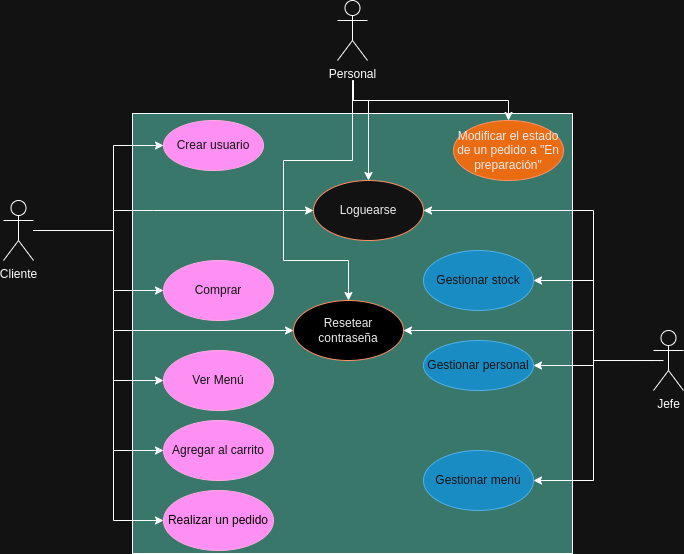

The diagram above was exported from draw.io. Its source (the exported page's mxGraphModel, read from the mxfile embedded in the PNG):
<mxGraphModel dx="1360" dy="793" grid="1" gridSize="10" guides="1" tooltips="1" connect="1" arrows="1" fold="1" page="1" pageScale="1" pageWidth="827" pageHeight="1169" math="0" shadow="0">
  <root>
    <mxCell id="0" />
    <mxCell id="1" parent="0" />
    <mxCell id="aC4kfx8NkkuvLWR6pBeV-1" parent="1" style="shape=umlActor;verticalLabelPosition=bottom;verticalAlign=top;html=1;outlineConnect=0;" value="Cliente&lt;div&gt;&lt;br&gt;&lt;/div&gt;" vertex="1">
      <mxGeometry height="60" width="30" x="70" y="210" as="geometry" />
    </mxCell>
    <mxCell id="iKthyNoclZ1iaE-_6_IJ-2" parent="1" style="whiteSpace=wrap;html=1;aspect=fixed;fillColor=light-dark(#FFFFFF,#387769);" value="" vertex="1">
      <mxGeometry height="440" width="440" x="199" y="123" as="geometry" />
    </mxCell>
    <mxCell id="iKthyNoclZ1iaE-_6_IJ-5" parent="1" style="ellipse;whiteSpace=wrap;html=1;fillColor=#d80073;fontColor=#ffffff;strokeColor=#A50040;" value="Comprar" vertex="1">
      <mxGeometry height="60" width="110" x="230" y="270" as="geometry" />
    </mxCell>
    <mxCell id="iKthyNoclZ1iaE-_6_IJ-3" parent="1" style="ellipse;whiteSpace=wrap;html=1;fillColor=#d80073;fontColor=#ffffff;strokeColor=#A50040;" value="&lt;font style=&quot;color: light-dark(rgb(0, 0, 0), rgb(0, 0, 0));&quot;&gt;Realizar un pedido&lt;/font&gt;" vertex="1">
      <mxGeometry height="60" width="110" x="230" y="500" as="geometry" />
    </mxCell>
    <mxCell id="iKthyNoclZ1iaE-_6_IJ-6" parent="1" style="ellipse;whiteSpace=wrap;html=1;fillColor=#d80073;fontColor=#ffffff;strokeColor=#A50040;" value="Ver Menú" vertex="1">
      <mxGeometry height="60" width="110" x="230" y="360" as="geometry" />
    </mxCell>
    <mxCell id="P9oK6RM_4V0uVrovZadN-9" parent="1" style="ellipse;whiteSpace=wrap;html=1;fillColor=light-dark(#000000,#000000);fontColor=#000000;labelBackgroundColor=none;strokeColor=#C73500;align=center;verticalAlign=middle;fontFamily=Helvetica;fontSize=12;" value="Resetear contraseña" vertex="1">
      <mxGeometry height="60" width="110" x="360" y="310" as="geometry" />
    </mxCell>
    <mxCell id="aC4kfx8NkkuvLWR6pBeV-4" parent="1" style="shape=umlActor;verticalLabelPosition=bottom;verticalAlign=top;html=1;outlineConnect=0;" value="Personal" vertex="1">
      <mxGeometry height="60" width="30" x="404" y="10" as="geometry" />
    </mxCell>
    <mxCell id="P9oK6RM_4V0uVrovZadN-17" edge="1" parent="1" style="edgeStyle=orthogonalEdgeStyle;rounded=0;orthogonalLoop=1;jettySize=auto;html=1;entryX=0.5;entryY=0;entryDx=0;entryDy=0;" target="P9oK6RM_4V0uVrovZadN-9">
      <mxGeometry relative="1" as="geometry">
        <Array as="points">
          <mxPoint x="419" y="170" />
          <mxPoint x="350" y="170" />
          <mxPoint x="350" y="270" />
          <mxPoint x="415" y="270" />
        </Array>
        <mxPoint x="420" y="90" as="sourcePoint" />
      </mxGeometry>
    </mxCell>
    <mxCell id="iKthyNoclZ1iaE-_6_IJ-14" edge="1" parent="1" style="edgeStyle=orthogonalEdgeStyle;rounded=0;orthogonalLoop=1;jettySize=auto;html=1;" target="iKthyNoclZ1iaE-_6_IJ-4">
      <mxGeometry relative="1" as="geometry">
        <Array as="points">
          <mxPoint x="420" y="110" />
          <mxPoint x="435" y="110" />
        </Array>
        <mxPoint x="419" y="90" as="sourcePoint" />
      </mxGeometry>
    </mxCell>
    <mxCell id="joDBUc9UdiNODJZxpPPp-1" parent="1" style="ellipse;whiteSpace=wrap;html=1;fillColor=#d80073;fontColor=#ffffff;labelBackgroundColor=none;strokeColor=#A50040;align=center;verticalAlign=middle;fontFamily=Helvetica;fontSize=12;" value="Crear usuario" vertex="1">
      <mxGeometry height="50" width="100" x="230" y="130" as="geometry" />
    </mxCell>
    <mxCell id="P9oK6RM_4V0uVrovZadN-6" edge="1" parent="1" style="edgeStyle=orthogonalEdgeStyle;rounded=0;orthogonalLoop=1;jettySize=auto;html=1;" target="IcwSY09T32Z-Rl_EaryX-3">
      <mxGeometry relative="1" as="geometry">
        <Array as="points">
          <mxPoint x="419" y="110" />
          <mxPoint x="575" y="110" />
        </Array>
        <mxPoint x="440" y="110" as="sourcePoint" />
      </mxGeometry>
    </mxCell>
    <mxCell id="IcwSY09T32Z-Rl_EaryX-3" parent="1" style="ellipse;whiteSpace=wrap;html=1;fillColor=#fa6800;fontColor=#000000;strokeColor=#C73500;" value="Modificar el estado de un pedido a &quot;En preparación&quot;" vertex="1">
      <mxGeometry height="60" width="110" x="520" y="130" as="geometry" />
    </mxCell>
    <mxCell id="aC4kfx8NkkuvLWR6pBeV-8" edge="1" parent="1" style="endArrow=classic;html=1;rounded=0;entryX=0;entryY=0.5;entryDx=0;entryDy=0;" target="iKthyNoclZ1iaE-_6_IJ-4" value="">
      <mxGeometry height="50" relative="1" width="50" as="geometry">
        <Array as="points">
          <mxPoint x="220" y="220" />
        </Array>
        <mxPoint x="180" y="220" as="sourcePoint" />
        <mxPoint x="340" y="239.71" as="targetPoint" />
      </mxGeometry>
    </mxCell>
    <mxCell id="iKthyNoclZ1iaE-_6_IJ-8" parent="1" style="ellipse;whiteSpace=wrap;html=1;fillColor=#1ba1e2;fontColor=#ffffff;strokeColor=#006EAF;" value="Gestionar stock" vertex="1">
      <mxGeometry height="60" width="110" x="490" y="260" as="geometry" />
    </mxCell>
    <mxCell id="iKthyNoclZ1iaE-_6_IJ-12" edge="1" parent="1" style="edgeStyle=orthogonalEdgeStyle;rounded=0;orthogonalLoop=1;jettySize=auto;html=1;entryX=0;entryY=0.5;entryDx=0;entryDy=0;" target="iKthyNoclZ1iaE-_6_IJ-6">
      <mxGeometry relative="1" as="geometry">
        <Array as="points">
          <mxPoint x="180" y="390" />
        </Array>
        <mxPoint x="180" y="310" as="sourcePoint" />
        <mxPoint x="220" y="390" as="targetPoint" />
      </mxGeometry>
    </mxCell>
    <mxCell id="P9oK6RM_4V0uVrovZadN-10" edge="1" parent="1" source="iKthyNoclZ1iaE-_6_IJ-1" style="edgeStyle=orthogonalEdgeStyle;rounded=0;orthogonalLoop=1;jettySize=auto;html=1;entryX=1;entryY=0.5;entryDx=0;entryDy=0;" target="iKthyNoclZ1iaE-_6_IJ-8">
      <mxGeometry relative="1" as="geometry" />
    </mxCell>
    <mxCell id="P9oK6RM_4V0uVrovZadN-11" edge="1" parent="1" style="edgeStyle=orthogonalEdgeStyle;rounded=0;orthogonalLoop=1;jettySize=auto;html=1;entryX=1;entryY=0.5;entryDx=0;entryDy=0;" target="iKthyNoclZ1iaE-_6_IJ-7">
      <mxGeometry relative="1" as="geometry">
        <Array as="points">
          <mxPoint x="660" y="370" />
          <mxPoint x="660" y="375" />
        </Array>
        <mxPoint x="729.97" y="370.02857142857135" as="sourcePoint" />
        <mxPoint x="599.9699999999984" y="400" as="targetPoint" />
      </mxGeometry>
    </mxCell>
    <mxCell id="P9oK6RM_4V0uVrovZadN-12" edge="1" parent="1" source="iKthyNoclZ1iaE-_6_IJ-1" style="edgeStyle=orthogonalEdgeStyle;rounded=0;orthogonalLoop=1;jettySize=auto;html=1;entryX=1;entryY=0.5;entryDx=0;entryDy=0;" target="IcwSY09T32Z-Rl_EaryX-6">
      <mxGeometry relative="1" as="geometry">
        <Array as="points">
          <mxPoint x="660" y="370" />
          <mxPoint x="660" y="490" />
        </Array>
      </mxGeometry>
    </mxCell>
    <mxCell id="iKthyNoclZ1iaE-_6_IJ-18" edge="1" parent="1" style="edgeStyle=orthogonalEdgeStyle;rounded=0;orthogonalLoop=1;jettySize=auto;html=1;entryX=1;entryY=0.5;entryDx=0;entryDy=0;" target="iKthyNoclZ1iaE-_6_IJ-4">
      <mxGeometry relative="1" as="geometry">
        <Array as="points">
          <mxPoint x="660" y="370" />
          <mxPoint x="660" y="220" />
        </Array>
        <mxPoint x="720" y="369.9955172413793" as="sourcePoint" />
        <mxPoint x="670" y="240" as="targetPoint" />
      </mxGeometry>
    </mxCell>
    <mxCell id="iKthyNoclZ1iaE-_6_IJ-22" edge="1" parent="1" source="iKthyNoclZ1iaE-_6_IJ-1" style="edgeStyle=orthogonalEdgeStyle;rounded=0;orthogonalLoop=1;jettySize=auto;html=1;" target="P9oK6RM_4V0uVrovZadN-9">
      <mxGeometry relative="1" as="geometry">
        <Array as="points">
          <mxPoint x="660" y="370" />
          <mxPoint x="660" y="340" />
        </Array>
      </mxGeometry>
    </mxCell>
    <mxCell id="iKthyNoclZ1iaE-_6_IJ-1" parent="1" style="shape=umlActor;verticalLabelPosition=bottom;verticalAlign=top;html=1;" value="Jefe" vertex="1">
      <mxGeometry height="60" width="30" x="720" y="340" as="geometry" />
    </mxCell>
    <mxCell id="iKthyNoclZ1iaE-_6_IJ-4" parent="1" style="ellipse;whiteSpace=wrap;html=1;fillColor=default;fontColor=#000000;labelBackgroundColor=none;strokeColor=#C73500;" value="Loguearse" vertex="1">
      <mxGeometry height="60" width="110" x="380" y="190" as="geometry" />
    </mxCell>
    <mxCell id="IcwSY09T32Z-Rl_EaryX-6" parent="1" style="ellipse;whiteSpace=wrap;html=1;fillColor=#1ba1e2;fontColor=#ffffff;strokeColor=#006EAF;align=center;verticalAlign=middle;fontFamily=Helvetica;fontSize=12;" value="Gestionar menú" vertex="1">
      <mxGeometry height="60" width="110" x="490" y="460" as="geometry" />
    </mxCell>
    <mxCell id="aC4kfx8NkkuvLWR6pBeV-7" edge="1" parent="1" style="endArrow=classic;html=1;rounded=0;" value="">
      <mxGeometry height="50" relative="1" width="50" as="geometry">
        <mxPoint x="440" y="250" as="sourcePoint" />
        <mxPoint x="440" y="250" as="targetPoint" />
      </mxGeometry>
    </mxCell>
    <mxCell id="P9oK6RM_4V0uVrovZadN-7" parent="1" style="ellipse;whiteSpace=wrap;html=1;fillColor=#d80073;fontColor=#ffffff;strokeColor=#A50040;" value="Agregar al carrito" vertex="1">
      <mxGeometry height="60" width="110" x="230" y="430" as="geometry" />
    </mxCell>
    <mxCell id="iKthyNoclZ1iaE-_6_IJ-11" edge="1" parent="1" style="edgeStyle=orthogonalEdgeStyle;rounded=0;orthogonalLoop=1;jettySize=auto;html=1;entryX=0;entryY=0.5;entryDx=0;entryDy=0;" target="iKthyNoclZ1iaE-_6_IJ-5">
      <mxGeometry relative="1" as="geometry">
        <Array as="points">
          <mxPoint x="180" y="240" />
          <mxPoint x="180" y="300" />
        </Array>
        <mxPoint x="170" y="240" as="sourcePoint" />
        <mxPoint x="300" y="260" as="targetPoint" />
      </mxGeometry>
    </mxCell>
    <mxCell id="P9oK6RM_4V0uVrovZadN-8" edge="1" parent="1" source="aC4kfx8NkkuvLWR6pBeV-1" style="edgeStyle=orthogonalEdgeStyle;rounded=0;orthogonalLoop=1;jettySize=auto;html=1;entryX=0;entryY=0.5;entryDx=0;entryDy=0;" target="P9oK6RM_4V0uVrovZadN-7">
      <mxGeometry relative="1" as="geometry">
        <Array as="points">
          <mxPoint x="180" y="240" />
          <mxPoint x="180" y="460" />
        </Array>
      </mxGeometry>
    </mxCell>
    <mxCell id="iKthyNoclZ1iaE-_6_IJ-23" edge="1" parent="1" source="aC4kfx8NkkuvLWR6pBeV-1" style="edgeStyle=orthogonalEdgeStyle;rounded=0;orthogonalLoop=1;jettySize=auto;html=1;entryX=0;entryY=0.5;entryDx=0;entryDy=0;" target="P9oK6RM_4V0uVrovZadN-9">
      <mxGeometry relative="1" as="geometry">
        <Array as="points">
          <mxPoint x="180" y="240" />
          <mxPoint x="180" y="340" />
        </Array>
      </mxGeometry>
    </mxCell>
    <mxCell id="P9oK6RM_4V0uVrovZadN-13" edge="1" parent="1" source="aC4kfx8NkkuvLWR6pBeV-1" style="edgeStyle=orthogonalEdgeStyle;rounded=0;orthogonalLoop=1;jettySize=auto;html=1;entryX=0;entryY=0.5;entryDx=0;entryDy=0;" target="iKthyNoclZ1iaE-_6_IJ-3">
      <mxGeometry relative="1" as="geometry">
        <Array as="points">
          <mxPoint x="180" y="240" />
          <mxPoint x="180" y="530" />
        </Array>
      </mxGeometry>
    </mxCell>
    <mxCell id="IcwSY09T32Z-Rl_EaryX-9" edge="1" parent="1" source="aC4kfx8NkkuvLWR6pBeV-1" style="edgeStyle=orthogonalEdgeStyle;rounded=0;orthogonalLoop=1;jettySize=auto;html=1;entryX=0;entryY=0.5;entryDx=0;entryDy=0;" target="joDBUc9UdiNODJZxpPPp-1">
      <mxGeometry relative="1" as="geometry">
        <Array as="points">
          <mxPoint x="180" y="240" />
          <mxPoint x="180" y="155" />
        </Array>
      </mxGeometry>
    </mxCell>
    <mxCell id="iKthyNoclZ1iaE-_6_IJ-7" parent="1" style="ellipse;whiteSpace=wrap;html=1;fillColor=#1ba1e2;fontColor=#ffffff;strokeColor=#006EAF;align=center;verticalAlign=middle;fontFamily=Helvetica;fontSize=12;" value="Gestionar personal" vertex="1">
      <mxGeometry height="50" width="110" x="490" y="350" as="geometry" />
    </mxCell>
  </root>
</mxGraphModel>